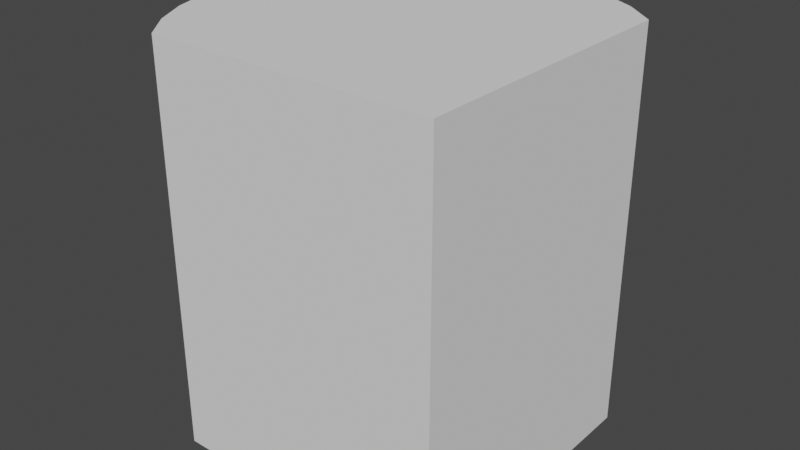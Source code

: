 # Source: CornerPiece.blend  (saved by Blender 2.80.75; exported with 4.5.12 LTS)
import bpy
from mathutils import Matrix  # noqa: F401  (used for matrix-valued properties, if any)

bpy.ops.wm.read_factory_settings(use_empty=True)
scene = bpy.context.scene
scene.name = 'Scene'

# ---- collections
col_collection = bpy.data.collections.new('Collection'); scene.collection.children.link(col_collection)

# ---- world
world_world = bpy.data.worlds.new('World'); scene.world = world_world
world_world.use_nodes = True; world_world.node_tree.nodes.clear()
_N = world_world.node_tree.nodes; _L = world_world.node_tree.links
n0 = _N.new('ShaderNodeOutputWorld'); n0.name = 'World Output'; n0.location = (300, 300)
n1 = _N.new('ShaderNodeBackground'); n1.name = 'Background'; n1.location = (10, 300)
n1.inputs[0].default_value = (0.05088, 0.05088, 0.05088, 1.0)
_L.new(n1.outputs[0], n0.inputs[0])
n0.is_active_output = True
world_world.color = (0.05088, 0.05088, 0.05088)
world_world.use_sun_shadow = False
world_world.sun_shadow_jitter_overblur = 0.0

# ---- meshes
me_cylinder = bpy.data.meshes.new('Cylinder')
me_cylinder.from_pydata([(-0.7071, 1.707, -1.0), (-0.7071, 1.707, 1.0), (-0.512, 1.688, -1.0), (-0.512, 1.688, 1.0), (-0.3244, 1.631, -1.0), (-0.3244, 1.631, 1.0), (-0.1515, 1.539, -1.0), (-0.1515, 1.539, 1.0), (0.0, 1.414, -1.0), (0.0, 1.414, 1.0), (0.0, 0.0, -1.0), (0.0, 0.0, 1.0), (-1.414, 4.172e-07, -1.0), (-1.414, 4.172e-07, 1.0), (-1.539, 0.1515, -1.0), (-1.539, 0.1515, 1.0), (-1.631, 0.3244, -1.0), (-1.631, 0.3244, 1.0), (-1.688, 0.512, -1.0), (-1.688, 0.512, 1.0), (-1.707, 0.7071, -1.0), (-1.707, 0.7071, 1.0), (-1.688, 0.9022, -1.0), (-1.688, 0.9022, 1.0), (-1.631, 1.09, -1.0), (-1.631, 1.09, 1.0), (-1.539, 1.263, -1.0), (-1.539, 1.263, 1.0), (-1.414, 1.414, -1.0), (-1.414, 1.414, 1.0), (-1.263, 1.539, -1.0), (-1.263, 1.539, 1.0), (-1.09, 1.631, -1.0), (-1.09, 1.631, 1.0), (-0.9022, 1.688, -1.0), (-0.9022, 1.688, 1.0)], [], [(0, 1, 3, 2), (2, 3, 5, 4), (4, 5, 7, 6), (6, 7, 9, 8), (0, 2, 4, 6, 8, 10, 12, 14, 16, 18, 20, 22, 24, 26, 28, 30, 32, 34), (3, 1, 35, 33, 31, 29, 27, 25, 23, 21, 19, 17, 15, 13, 11, 9, 7, 5), (10, 11, 13, 12), (8, 9, 11, 10), (12, 13, 15, 14), (14, 15, 17, 16), (16, 17, 19, 18), (18, 19, 21, 20), (20, 21, 23, 22), (22, 23, 25, 24), (24, 25, 27, 26), (26, 27, 29, 28), (28, 29, 31, 30), (30, 31, 33, 32), (32, 33, 35, 34), (34, 35, 1, 0)])
_uv = me_cylinder.uv_layers.new(name='UVMap')
_uv.uv.foreach_set('vector', [1.0, 0.5, 1.0, 1.0, 0.9688, 1.0, 0.9688, 0.5, 0.9688, 0.5, 0.9688, 1.0, 0.9375, 1.0, 0.9375, 0.5, 0.9375, 0.5, 0.9375, 1.0, 0.9062, 1.0, 0.9062, 0.5, 0.9062, 0.5, 0.9062, 1.0, 0.875, 1.0, 0.875, 0.5, 0.0, 0.5, 0.9688, 0.5, 0.9375, 0.5, 0.9062, 0.5, 0.875, 0.5, 0.0, 0.0, 0.375, 0.5, 0.3438, 0.5, 0.3125, 0.5, 0.2812, 0.5, 0.25, 0.5, 0.2188, 0.5, 0.1875, 0.5, 0.1562, 0.5, 0.125, 0.5, 0.09375, 0.5, 0.0625, 0.5, 0.03125, 0.5, 0.9688, 1.0, 0.0, 1.0, 0.03125, 1.0, 0.0625, 1.0, 0.09375, 1.0, 0.125, 1.0, 0.1562, 1.0, 0.1875, 1.0, 0.2188, 1.0, 0.25, 1.0, 0.2812, 1.0, 0.3125, 1.0, 0.3438, 1.0, 0.375, 1.0, 0.0, 0.0, 0.875, 1.0, 0.9062, 1.0, 0.9375, 1.0, 0.0, 0.0, 0.0, 0.0, 0.375, 1.0, 0.375, 0.5, 0.875, 0.5, 0.875, 1.0, 0.0, 0.0, 0.0, 0.0, 0.375, 0.5, 0.375, 1.0, 0.3438, 1.0, 0.3438, 0.5, 0.3438, 0.5, 0.3438, 1.0, 0.3125, 1.0, 0.3125, 0.5, 0.3125, 0.5, 0.3125, 1.0, 0.2812, 1.0, 0.2812, 0.5, 0.2812, 0.5, 0.2812, 1.0, 0.25, 1.0, 0.25, 0.5, 0.25, 0.5, 0.25, 1.0, 0.2188, 1.0, 0.2188, 0.5, 0.2188, 0.5, 0.2188, 1.0, 0.1875, 1.0, 0.1875, 0.5, 0.1875, 0.5, 0.1875, 1.0, 0.1562, 1.0, 0.1562, 0.5, 0.1562, 0.5, 0.1562, 1.0, 0.125, 1.0, 0.125, 0.5, 0.125, 0.5, 0.125, 1.0, 0.09375, 1.0, 0.09375, 0.5, 0.09375, 0.5, 0.09375, 1.0, 0.0625, 1.0, 0.0625, 0.5, 0.0625, 0.5, 0.0625, 1.0, 0.03125, 1.0, 0.03125, 0.5, 0.03125, 0.5, 0.03125, 1.0, 0.0, 1.0, 0.0, 0.5])
me_cylinder.use_remesh_preserve_volume = False
me_cylinder.use_remesh_preserve_attributes = False
me_cylinder.use_mirror_vertex_groups = False
me_cylinder.update()

# ---- objects
ob_cylinder = bpy.data.objects.new('Cylinder', me_cylinder)

# ---- transforms, parenting, visibility, modifiers, constraints
ob_cylinder.location = (0.7071, -0.7071, 0.0)
ob_cylinder.lineart.crease_threshold = 0.0

# ---- collection membership
col_collection.objects.link(ob_cylinder)

# ---- scene / render settings (as saved in the file)
scene.frame_start = 1; scene.frame_end = 250; scene.frame_set(1)
scene.render.engine = 'BLENDER_EEVEE_NEXT'
scene.cycles.use_denoising = False
scene.cycles.samples = 128
scene.cycles.sampling_pattern = 'TABULATED_SOBOL'
scene.cycles.use_adaptive_sampling = False
scene.cycles.use_light_tree = False
scene.view_settings.view_transform = 'Filmic'
bpy.context.view_layer.update()

# ---- added for rendering (the .blend has no active camera and no usable light): camera, sun
cam_auto = bpy.data.cameras.new('AutoCamera')
cam_auto.lens = 50.0
cam_auto.sensor_width = 36.0
cam_auto.clip_end = 1000.0
ob_auto_camera = bpy.data.objects.new('AutoCamera', cam_auto)
scene.collection.objects.link(ob_auto_camera)
ob_auto_camera.location = (2.75416, -3.33428, 2.32049)
ob_auto_camera.rotation_euler = (1.09748, -7.21219e-08, 0.694738)
scene.camera = ob_auto_camera
light_auto_sun = bpy.data.lights.new('AutoSun', 'SUN')
light_auto_sun.energy = 3.0
light_auto_sun.angle = 0.0523599
ob_auto_sun = bpy.data.objects.new('AutoSun', light_auto_sun)
scene.collection.objects.link(ob_auto_sun)
ob_auto_sun.rotation_euler = (0.872665, 0.174533, 0.523599)
bpy.context.view_layer.update()
